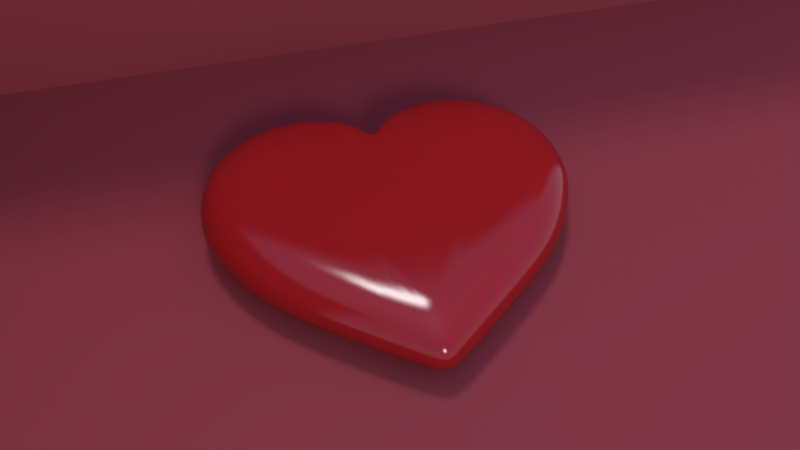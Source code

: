 # Source: hEARTT.blend  (saved by Blender 2.78.0; exported with 4.5.12 LTS)
import bpy
from mathutils import Matrix  # noqa: F401  (used for matrix-valued properties, if any)

bpy.ops.wm.read_factory_settings(use_empty=True)
scene = bpy.context.scene
scene.name = 'Scene'

# ---- collections
col_collection_1 = bpy.data.collections.new('Collection 1'); scene.collection.children.link(col_collection_1)

# ---- materials (node trees are filled in below, after node groups)
mat_material_002 = bpy.data.materials.new('Material.002')
mat_material_002.alpha_threshold = 0.0
mat_material_002.roughness = 0.5
mat_material_001 = bpy.data.materials.new('Material.001')
mat_material_001.alpha_threshold = 0.0
mat_material_001.roughness = 0.5

# ---- material node trees
mat_material_002.use_nodes = True; mat_material_002.node_tree.nodes.clear()
_N = mat_material_002.node_tree.nodes; _L = mat_material_002.node_tree.links
n0 = _N.new('ShaderNodeOutputMaterial'); n0.name = 'Material Output'; n0.location = (300, 300)
n1 = _N.new('ShaderNodeBsdfDiffuse'); n1.name = 'Diffuse BSDF'; n1.location = (10, 300)
n1.inputs[0].default_value = (0.2668, 0.04003, 0.04511, 1.0)
_L.new(n1.outputs[0], n0.inputs[0])
n0.is_active_output = True
mat_material_001.use_nodes = True; mat_material_001.node_tree.nodes.clear()
_N = mat_material_001.node_tree.nodes; _L = mat_material_001.node_tree.links
n0 = _N.new('ShaderNodeOutputMaterial'); n0.name = 'Material Output'; n0.location = (460, 300)
n1 = _N.new('ShaderNodeBsdfDiffuse'); n1.name = 'Diffuse BSDF'; n1.location = (10, 300)
n1.inputs[0].default_value = (0.3119, 0.008499, 0.008499, 1.0)
n1.inputs[1].default_value = 0.025
n2 = _N.new('ShaderNodeFresnel'); n2.name = 'Fresnel'; n2.location = (11, 412)
n2.inputs[0].default_value = 1.45
n3 = _N.new('ShaderNodeMixShader'); n3.name = 'Mix Shader'; n3.location = (268, 292)
n4 = _N.new('ShaderNodeBsdfAnisotropic'); n4.name = 'Glossy BSDF'; n4.location = (11, 151)
n4.distribution = 'BECKMANN'
n4.inputs[1].default_value = 0.1826
_L.new(n1.outputs[0], n3.inputs[1])
_L.new(n3.outputs[0], n0.inputs[0])
_L.new(n4.outputs[0], n3.inputs[2])
_L.new(n2.outputs[0], n3.inputs[0])
n0.is_active_output = True

# ---- world
world_world = bpy.data.worlds.new('World'); scene.world = world_world
world_world.use_nodes = True; world_world.node_tree.nodes.clear()
_N = world_world.node_tree.nodes; _L = world_world.node_tree.links
n0 = _N.new('ShaderNodeOutputWorld'); n0.name = 'World Output'; n0.location = (300, 300)
n1 = _N.new('ShaderNodeBackground'); n1.name = 'Background'; n1.location = (10, 300)
n2 = _N.new('ShaderNodeTexSky'); n2.name = 'Sky Texture'; n2.location = (-190, 300)
n2.sky_type = 'PREETHAM'
n2.sun_elevation = 1.571
_L.new(n1.outputs[0], n0.inputs[0])
_L.new(n2.outputs[0], n1.inputs[0])
n0.is_active_output = True
world_world.color = (0.05088, 0.05088, 0.05088)
world_world.use_sun_shadow = False
world_world.sun_shadow_jitter_overblur = 0.0
world_world.cycles.sampling_method = 'MANUAL'

# ---- cameras
cam_camera = bpy.data.cameras.new('Camera')
cam_camera.clip_end = 100.0
cam_camera.lens = 35.0
cam_camera.sensor_width = 32.0
cam_camera.sensor_height = 18.0
cam_camera.ortho_scale = 7.314
cam_camera.dof.focus_distance = 0.0

# ---- lights
light_sun = bpy.data.lights.new('Sun', 'SUN')
light_sun.transmission_factor = 0.0
light_sun.angle = 0.1993
light_sun.energy = 1.0
light_sun.shadow_buffer_clip_start = 0.5
light_sun.shadow_soft_size = 0.1
light_sun.shadow_cascade_max_distance = 1000.0
light_hemi = bpy.data.lights.new('Hemi', 'SUN')
light_hemi.transmission_factor = 0.0
light_hemi.angle = 0.1993
light_hemi.energy = 1.0
light_hemi.shadow_buffer_clip_start = 0.5
light_hemi.shadow_soft_size = 0.1
light_hemi.shadow_cascade_max_distance = 1000.0

# ---- meshes
me_cube_001 = bpy.data.meshes.new('Cube.001')
me_cube_001.from_pydata([(-1.0, -1.0, -1.0), (-1.0, -1.0, 1.0), (-1.0, 1.0, -1.0), (-1.0, 1.0, 1.0), (1.0, -1.0, -1.0), (1.0, 1.0, -1.0), (1.0, 1.0, 1.0)], [], [(0, 1, 3, 2), (2, 3, 6, 5), (2, 5, 4, 0)])
me_cube_001.materials.append(mat_material_002)
me_cube_001.use_remesh_preserve_volume = False
me_cube_001.use_remesh_preserve_attributes = False
me_cube_001.use_mirror_vertex_groups = False
me_cube_001.update()
me_plane = bpy.data.meshes.new('Plane')
me_plane.from_pydata([(0.4064, 1.903, 0.0), (1.71, -0.1999, 0.0), (1.116, 2.703, 0.0), (2.329, 0.2001, 0.0), (1.736, 3.103, 0.0), (3.22, 0.5614, 0.0), (2.626, 3.465, 0.0), (4.2, 0.7679, 0.0), (3.607, 3.671, 0.0), (4.799, 0.7121, 0.0), (4.789, 3.675, 0.0), (5.586, 0.583, 0.0), (5.576, 3.546, 0.0), (6.412, 0.2862, 0.0), (6.402, 3.25, 0.0), (7.186, -0.1396, 0.0), (7.176, 2.824, 0.0), (7.333, -0.8065, 0.0), (8.139, 2.045, 0.0), (7.588, -1.548, 0.0), (8.787, 1.161, 0.0), (7.336, -2.275, 0.0), (9.375, -0.1247, 0.0), (6.799, -2.918, 0.0), (9.603, -1.96, 0.0), (6.461, -3.25, 0.0), (9.424, -3.254, 0.0), (6.213, -4.055, 0.0), (9.176, -4.059, 0.0), (5.888, -4.845, 0.0), (8.851, -4.849, 0.0), (5.26, -5.658, 0.0), (8.178, -6.173, 0.0), (4.438, -6.624, 0.0), (7.297, -7.406, 0.0), (3.384, -7.523, 0.0), (6.059, -8.798, 0.0), (1.0, -1.0, 0.0), (1.0, -2.425, 0.0), (1.0, -4.035, 0.0), (1.0, -5.63, 0.0), (1.0, -7.256, 0.0), (1.0, -8.82, 0.0), (1.0, -10.45, 0.0), (1.0, -12.04, 0.0), (1.0, -12.82, 0.0), (-0.4064, 1.903, 0.0), (0.0, 1.245, 0.0), (-1.71, -0.1999, 0.0), (-1.116, 2.703, 0.0), (-2.329, 0.2001, 0.0), (-1.736, 3.103, 0.0), (-3.22, 0.5614, 0.0), (-2.626, 3.465, 0.0), (-4.2, 0.7679, 0.0), (-3.607, 3.671, 0.0), (-4.799, 0.7121, 0.0), (-4.789, 3.675, 0.0), (-5.586, 0.583, 0.0), (-5.576, 3.546, 0.0), (-6.412, 0.2862, 0.0), (-6.402, 3.25, 0.0), (-7.186, -0.1396, 0.0), (-7.176, 2.824, 0.0), (-7.333, -0.8065, 0.0), (-8.139, 2.045, 0.0), (-7.588, -1.548, 0.0), (-8.787, 1.161, 0.0), (-7.336, -2.275, 0.0), (-9.375, -0.1247, 0.0), (-6.799, -2.918, 0.0), (-9.603, -1.96, 0.0), (-6.461, -3.25, 0.0), (-9.424, -3.254, 0.0), (-6.213, -4.055, 0.0), (-9.176, -4.059, 0.0), (-5.888, -4.845, 0.0), (-8.851, -4.849, 0.0), (-5.26, -5.658, 0.0), (-8.178, -6.173, 0.0), (-4.438, -6.624, 0.0), (-7.297, -7.406, 0.0), (-3.384, -7.523, 0.0), (-6.059, -8.798, 0.0), (-1.0, -1.0, 0.0), (0.0, -1.0, 0.0), (-1.0, -2.425, 0.0), (0.0, -2.425, 0.0), (-1.0, -4.035, 0.0), (0.0, -4.035, 0.0), (-1.0, -5.63, 0.0), (0.0, -5.63, 0.0), (-1.0, -7.256, 0.0), (0.0, -7.256, 0.0), (-1.0, -8.82, 0.0), (0.0, -8.82, 0.0), (-1.0, -10.45, 0.0), (0.0, -10.45, 0.0), (-1.0, -12.04, 0.0), (0.0, -12.04, 0.0), (-1.0, -12.82, 0.0), (0.0, -13.39, 0.0), (0.4064, 1.903, 4.499), (0.0, 1.245, 4.499), (1.71, -0.1999, 4.444), (1.116, 2.703, 4.499), (2.329, 0.2001, 4.444), (1.736, 3.103, 4.499), (3.22, 0.5614, 4.444), (2.626, 3.465, 4.499), (4.2, 0.7679, 4.444), (3.607, 3.671, 4.499), (4.799, 0.7121, 4.444), (4.789, 3.675, 4.499), (5.586, 0.583, 4.444), (5.576, 3.546, 4.499), (6.412, 0.2862, 4.444), (6.402, 3.25, 4.499), (7.186, -0.1396, 4.444), (7.176, 2.824, 4.499), (7.333, -0.8065, 4.444), (8.139, 2.045, 4.499), (7.588, -1.548, 4.444), (8.787, 1.161, 4.499), (7.336, -2.275, 4.444), (9.375, -0.1247, 4.499), (6.799, -2.918, 4.444), (9.603, -1.96, 4.499), (6.461, -3.25, 4.444), (9.424, -3.254, 4.499), (6.213, -4.055, 4.444), (9.176, -4.059, 4.499), (5.888, -4.845, 4.444), (8.851, -4.849, 4.499), (5.26, -5.658, 4.444), (8.178, -6.173, 4.499), (4.438, -6.624, 4.444), (7.297, -7.406, 4.499), (3.384, -7.523, 4.444), (6.059, -8.798, 4.499), (0.0, -1.0, 4.444), (1.0, -1.0, 4.444), (1.0, -12.82, 4.499), (0.0, -2.425, 4.444), (1.0, -2.425, 4.444), (0.0, -4.035, 4.444), (1.0, -4.035, 4.444), (0.0, -5.63, 4.444), (1.0, -5.63, 4.444), (0.0, -7.256, 4.444), (1.0, -7.256, 4.444), (0.0, -8.82, 4.444), (1.0, -8.82, 4.444), (0.0, -10.45, 4.444), (1.0, -10.45, 4.444), (0.0, -12.04, 4.444), (1.0, -12.04, 4.444), (0.0, -13.39, 4.29), (-0.4064, 1.903, 4.499), (-1.71, -0.1999, 4.444), (-1.116, 2.703, 4.499), (-2.329, 0.2001, 4.444), (-1.736, 3.103, 4.499), (-3.22, 0.5614, 4.444), (-2.626, 3.465, 4.499), (-4.2, 0.7679, 4.444), (-3.607, 3.671, 4.499), (-4.799, 0.7121, 4.444), (-4.789, 3.675, 4.499), (-5.586, 0.583, 4.444), (-5.576, 3.546, 4.499), (-6.412, 0.2862, 4.444), (-6.402, 3.25, 4.499), (-7.186, -0.1396, 4.444), (-7.176, 2.824, 4.499), (-7.333, -0.8065, 4.444), (-8.139, 2.045, 4.499), (-7.588, -1.548, 4.444), (-8.787, 1.161, 4.499), (-7.336, -2.275, 4.444), (-9.375, -0.1247, 4.499), (-6.799, -2.918, 4.444), (-9.603, -1.96, 4.499), (-6.461, -3.25, 4.444), (-9.424, -3.254, 4.499), (-6.213, -4.055, 4.444), (-9.176, -4.059, 4.499), (-5.888, -4.845, 4.444), (-8.851, -4.849, 4.499), (-5.26, -5.658, 4.444), (-8.178, -6.173, 4.499), (-4.438, -6.624, 4.444), (-7.297, -7.406, 4.499), (-3.384, -7.523, 4.444), (-6.059, -8.798, 4.499), (-1.0, -1.0, 4.444), (-1.0, -12.82, 4.499), (-1.0, -2.425, 4.444), (-1.0, -4.035, 4.444), (-1.0, -5.63, 4.444), (-1.0, -7.256, 4.444), (-1.0, -8.82, 4.444), (-1.0, -10.45, 4.444), (-1.0, -12.04, 4.444), (-6.464, 4.294, 1.125), (-6.918, 4.676, 2.273), (-6.633, 4.436, 3.67), (-5.696, 4.59, 3.67), (-5.941, 4.837, 2.273), (-5.551, 4.444, 1.125), (-10.26, -5.438, 1.125), (-10.98, -5.738, 2.273), (-10.53, -5.549, 3.67), (-10.92, -4.61, 3.67), (-11.38, -4.759, 2.273), (-10.64, -4.522, 1.125), (2.012, 3.781, 1.125), (2.153, 4.127, 2.273), (2.064, 3.909, 3.67), (3.124, 4.339, 3.67), (3.258, 4.575, 2.273), (3.044, 4.2, 1.125), (10.87, 0.03866, 1.125), (11.63, 0.1221, 2.273), (11.15, 0.06967, 3.67), (11.42, -2.113, 3.67), (11.91, -2.154, 2.273), (11.13, -2.088, 1.125), (8.024e-10, -15.34, 1.125), (-1.474e-09, -16.33, 2.273), (-2.53e-10, -15.71, 3.67), (-1.189, -15.03, 3.67), (-1.241, -15.62, 2.273), (-1.159, -14.67, 1.125), (-2.012, 3.781, 1.125), (-2.153, 4.127, 2.273), (-2.064, 3.909, 3.67), (-1.328, 3.434, 3.67), (-1.385, 3.631, 2.273), (-1.294, 3.317, 1.125), (-10.87, 0.03866, 1.125), (-11.63, 0.1221, 2.273), (-11.15, 0.06967, 3.67), (-10.45, 1.599, 3.67), (-10.9, 1.718, 2.273), (-10.19, 1.529, 1.125), (7.421, 3.95, 1.125), (7.942, 4.308, 2.273), (7.615, 4.083, 3.67), (8.536, 3.577, 3.67), (8.903, 3.78, 2.273), (8.319, 3.457, 1.125), (9.481, -6.973, 1.125), (10.15, -7.381, 2.273), (9.728, -7.124, 3.67), (8.679, -8.591, 3.67), (9.052, -8.911, 2.273), (8.459, -8.402, 1.125), (-7.421, 3.95, 1.125), (-7.942, 4.308, 2.273), (-7.615, 4.083, 3.67), (-9.481, -6.973, 1.125), (-10.15, -7.381, 2.273), (-9.728, -7.124, 3.67), (4.29, 4.585, 3.67), (4.474, 4.831, 2.273), (4.181, 4.439, 1.125), (11.21, -3.652, 3.67), (11.69, -3.76, 2.273), (10.93, -3.589, 1.125), (-3.044, 4.2, 1.125), (-3.258, 4.575, 2.273), (-3.124, 4.339, 3.67), (-11.13, -2.088, 1.125), (-11.91, -2.154, 2.273), (-11.42, -2.113, 3.67), (1.159, -14.67, 1.125), (1.241, -15.62, 2.273), (1.189, -15.03, 3.67), (9.681, 2.651, 3.67), (10.1, 2.814, 2.273), (9.435, 2.554, 1.125), (7.207, -10.25, 3.67), (7.517, -10.64, 2.273), (7.024, -10.02, 1.125), (-8.319, 3.457, 1.125), (-8.903, 3.78, 2.273), (-8.536, 3.577, 3.67), (-8.459, -8.402, 1.125), (-9.052, -8.911, 2.273), (-8.679, -8.591, 3.67), (5.696, 4.59, 3.67), (5.941, 4.837, 2.273), (5.551, 4.444, 1.125), (10.92, -4.61, 3.67), (11.38, -4.759, 2.273), (10.64, -4.522, 1.125), (8.024e-10, 1.627, 1.125), (-1.474e-09, 1.822, 2.273), (-2.53e-10, 1.699, 3.67), (0.4834, 2.482, 3.67), (0.5042, 2.638, 2.273), (0.4711, 2.39, 1.125), (-4.181, 4.439, 1.125), (-4.474, 4.831, 2.273), (-4.29, 4.585, 3.67), (-10.93, -3.589, 1.125), (-11.69, -3.76, 2.273), (-11.21, -3.652, 3.67), (10.45, 1.599, 3.67), (10.9, 1.718, 2.273), (10.19, 1.529, 1.125), (-9.435, 2.554, 1.125), (-10.1, 2.814, 2.273), (-9.681, 2.651, 3.67), (-7.024, -10.02, 1.125), (-7.517, -10.64, 2.273), (-7.207, -10.25, 3.67), (1.328, 3.434, 3.67), (1.385, 3.631, 2.273), (1.294, 3.317, 1.125), (6.633, 4.436, 3.67), (6.918, 4.676, 2.273), (6.464, 4.294, 1.125), (10.53, -5.549, 3.67), (10.98, -5.738, 2.273), (10.26, -5.438, 1.125), (-0.4711, 2.39, 1.125), (-0.5042, 2.638, 2.273), (-0.4834, 2.482, 3.67)], [], [(85, 47, 0, 37), (0, 2, 1, 37), (2, 4, 3, 1), (4, 6, 5, 3), (6, 8, 7, 5), (8, 10, 9, 7), (10, 12, 11, 9), (12, 14, 13, 11), (14, 16, 15, 13), (16, 18, 17, 15), (18, 20, 19, 17), (20, 22, 21, 19), (22, 24, 23, 21), (24, 26, 25, 23), (26, 28, 27, 25), (28, 30, 29, 27), (30, 32, 31, 29), (32, 34, 33, 31), (34, 36, 35, 33), (1, 3, 5, 7, 9, 11, 13, 15, 17, 19, 21, 23, 25, 27, 29, 31, 33, 35, 45, 44, 43, 42, 41, 40, 39, 38, 37), (37, 38, 87, 85), (38, 39, 89, 87), (39, 40, 91, 89), (40, 41, 93, 91), (41, 42, 95, 93), (42, 43, 97, 95), (43, 44, 99, 97), (44, 45, 101, 99), (36, 45, 35), (85, 84, 46, 47), (46, 84, 48, 49), (49, 48, 50, 51), (51, 50, 52, 53), (53, 52, 54, 55), (55, 54, 56, 57), (57, 56, 58, 59), (59, 58, 60, 61), (61, 60, 62, 63), (63, 62, 64, 65), (65, 64, 66, 67), (67, 66, 68, 69), (69, 68, 70, 71), (71, 70, 72, 73), (73, 72, 74, 75), (75, 74, 76, 77), (77, 76, 78, 79), (79, 78, 80, 81), (81, 80, 82, 83), (48, 84, 86, 88, 90, 92, 94, 96, 98, 100, 82, 80, 78, 76, 74, 72, 70, 68, 66, 64, 62, 60, 58, 56, 54, 52, 50), (84, 85, 87, 86), (86, 87, 89, 88), (88, 89, 91, 90), (90, 91, 93, 92), (92, 93, 95, 94), (94, 95, 97, 96), (96, 97, 99, 98), (98, 99, 101, 100), (83, 82, 100), (140, 141, 102, 103), (102, 141, 104, 105), (105, 104, 106, 107), (107, 106, 108, 109), (109, 108, 110, 111), (111, 110, 112, 113), (113, 112, 114, 115), (115, 114, 116, 117), (117, 116, 118, 119), (119, 118, 120, 121), (121, 120, 122, 123), (123, 122, 124, 125), (125, 124, 126, 127), (127, 126, 128, 129), (129, 128, 130, 131), (131, 130, 132, 133), (133, 132, 134, 135), (135, 134, 136, 137), (137, 136, 138, 139), (104, 141, 144, 146, 148, 150, 152, 154, 156, 142, 138, 136, 134, 132, 130, 128, 126, 124, 122, 120, 118, 116, 114, 112, 110, 108, 106), (141, 140, 143, 144), (144, 143, 145, 146), (146, 145, 147, 148), (148, 147, 149, 150), (150, 149, 151, 152), (152, 151, 153, 154), (154, 153, 155, 156), (156, 155, 157, 142), (139, 138, 142), (140, 103, 158, 195), (158, 160, 159, 195), (160, 162, 161, 159), (162, 164, 163, 161), (164, 166, 165, 163), (166, 168, 167, 165), (168, 170, 169, 167), (170, 172, 171, 169), (172, 174, 173, 171), (174, 176, 175, 173), (176, 178, 177, 175), (178, 180, 179, 177), (180, 182, 181, 179), (182, 184, 183, 181), (184, 186, 185, 183), (186, 188, 187, 185), (188, 190, 189, 187), (190, 192, 191, 189), (192, 194, 193, 191), (159, 161, 163, 165, 167, 169, 171, 173, 175, 177, 179, 181, 183, 185, 187, 189, 191, 193, 196, 203, 202, 201, 200, 199, 198, 197, 195), (195, 197, 143, 140), (197, 198, 145, 143), (198, 199, 147, 145), (199, 200, 149, 147), (200, 201, 151, 149), (201, 202, 153, 151), (202, 203, 155, 153), (203, 196, 157, 155), (194, 196, 193), (207, 206, 170, 168), (213, 212, 188, 186), (219, 218, 107, 109), (225, 224, 125, 127), (231, 230, 157, 196), (237, 236, 162, 160), (243, 242, 180, 178), (249, 248, 117, 119), (255, 254, 135, 137), (206, 260, 172, 170), (212, 263, 190, 188), (264, 219, 109, 111), (267, 225, 127, 129), (236, 272, 164, 162), (242, 275, 182, 180), (230, 278, 142, 157), (279, 249, 119, 121), (282, 255, 137, 139), (260, 287, 174, 172), (263, 290, 192, 190), (291, 264, 111, 113), (294, 267, 129, 131), (300, 299, 103, 102), (272, 305, 166, 164), (275, 308, 184, 182), (309, 279, 121, 123), (278, 282, 139, 142), (287, 314, 176, 174), (290, 317, 194, 192), (318, 300, 102, 105), (321, 291, 113, 115), (324, 294, 131, 133), (305, 207, 168, 166), (308, 213, 186, 184), (299, 329, 158, 103), (218, 318, 105, 107), (224, 309, 123, 125), (314, 243, 178, 176), (317, 231, 196, 194), (329, 237, 160, 158), (248, 321, 115, 117), (254, 324, 133, 135), (32, 30, 326, 252), (252, 326, 325, 253), (253, 325, 324, 254), (14, 12, 323, 246), (246, 323, 322, 247), (247, 322, 321, 248), (46, 49, 239, 327), (327, 239, 238, 328), (328, 238, 237, 329), (83, 100, 233, 315), (315, 233, 232, 316), (316, 232, 231, 317), (65, 67, 245, 312), (312, 245, 244, 313), (313, 244, 243, 314), (22, 20, 311, 222), (222, 311, 310, 223), (223, 310, 309, 224), (4, 2, 320, 216), (216, 320, 319, 217), (217, 319, 318, 218), (47, 46, 327, 297), (297, 327, 328, 298), (298, 328, 329, 299), (73, 75, 215, 306), (306, 215, 214, 307), (307, 214, 213, 308), (55, 57, 209, 303), (303, 209, 208, 304), (304, 208, 207, 305), (30, 28, 296, 326), (326, 296, 295, 325), (325, 295, 294, 324), (12, 10, 293, 323), (323, 293, 292, 322), (322, 292, 291, 321), (2, 0, 302, 320), (320, 302, 301, 319), (319, 301, 300, 318), (81, 83, 315, 288), (288, 315, 316, 289), (289, 316, 317, 290), (63, 65, 312, 285), (285, 312, 313, 286), (286, 313, 314, 287), (45, 36, 284, 276), (276, 284, 283, 277), (277, 283, 282, 278), (20, 18, 281, 311), (311, 281, 280, 310), (310, 280, 279, 309), (71, 73, 306, 273), (273, 306, 307, 274), (274, 307, 308, 275), (53, 55, 303, 270), (270, 303, 304, 271), (271, 304, 305, 272), (0, 47, 297, 302), (302, 297, 298, 301), (301, 298, 299, 300), (28, 26, 269, 296), (296, 269, 268, 295), (295, 268, 267, 294), (10, 8, 266, 293), (293, 266, 265, 292), (292, 265, 264, 291), (79, 81, 288, 261), (261, 288, 289, 262), (262, 289, 290, 263), (61, 63, 285, 258), (258, 285, 286, 259), (259, 286, 287, 260), (36, 34, 257, 284), (284, 257, 256, 283), (283, 256, 255, 282), (18, 16, 251, 281), (281, 251, 250, 280), (280, 250, 249, 279), (101, 45, 276, 228), (228, 276, 277, 229), (229, 277, 278, 230), (69, 71, 273, 240), (240, 273, 274, 241), (241, 274, 275, 242), (51, 53, 270, 234), (234, 270, 271, 235), (235, 271, 272, 236), (26, 24, 227, 269), (269, 227, 226, 268), (268, 226, 225, 267), (8, 6, 221, 266), (266, 221, 220, 265), (265, 220, 219, 264), (77, 79, 261, 210), (210, 261, 262, 211), (211, 262, 263, 212), (59, 61, 258, 204), (204, 258, 259, 205), (205, 259, 260, 206), (34, 32, 252, 257), (257, 252, 253, 256), (256, 253, 254, 255), (16, 14, 246, 251), (251, 246, 247, 250), (250, 247, 248, 249), (67, 69, 240, 245), (245, 240, 241, 244), (244, 241, 242, 243), (49, 51, 234, 239), (239, 234, 235, 238), (238, 235, 236, 237), (100, 101, 228, 233), (233, 228, 229, 232), (232, 229, 230, 231), (24, 22, 222, 227), (227, 222, 223, 226), (226, 223, 224, 225), (6, 4, 216, 221), (221, 216, 217, 220), (220, 217, 218, 219), (75, 77, 210, 215), (215, 210, 211, 214), (214, 211, 212, 213), (57, 59, 204, 209), (209, 204, 205, 208), (208, 205, 206, 207)])
me_plane.polygons.foreach_set('use_smooth', [True] * 284)
_ca = me_plane.color_attributes.new('Col', 'BYTE_COLOR', 'CORNER')
_ca.data.foreach_set('color', [1.0, 1.0, 1.0, 1.0, 1.0, 1.0, 1.0, 1.0, 1.0, 1.0, 1.0, 1.0, 1.0, 1.0, 1.0, 1.0, 1.0, 1.0, 1.0, 1.0, 1.0, 1.0, 1.0, 1.0, 1.0, 1.0, 1.0, 1.0, 1.0, 1.0, 1.0, 1.0, 1.0, 1.0, 1.0, 1.0, 1.0, 1.0, 1.0, 1.0, 1.0, 1.0, 1.0, 1.0, 1.0, 1.0, 1.0, 1.0, 1.0, 1.0, 1.0, 1.0, 1.0, 1.0, 1.0, 1.0, 1.0, 1.0, 1.0, 1.0, 1.0, 1.0, 1.0, 1.0, 1.0, 1.0, 1.0, 1.0, 1.0, 1.0, 1.0, 1.0, 1.0, 1.0, 1.0, 1.0, 1.0, 1.0, 1.0, 1.0, 1.0, 1.0, 1.0, 1.0, 1.0, 1.0, 1.0, 1.0, 1.0, 1.0, 1.0, 1.0, 1.0, 1.0, 1.0, 1.0, 1.0, 1.0, 1.0, 1.0, 1.0, 1.0, 1.0, 1.0, 1.0, 1.0, 1.0, 1.0, 1.0, 1.0, 1.0, 1.0, 1.0, 1.0, 1.0, 1.0, 1.0, 1.0, 1.0, 1.0, 1.0, 1.0, 1.0, 1.0, 1.0, 1.0, 1.0, 1.0, 1.0, 1.0, 1.0, 1.0, 1.0, 1.0, 1.0, 1.0, 1.0, 1.0, 1.0, 1.0, 1.0, 1.0, 1.0, 1.0, 1.0, 1.0, 1.0, 1.0, 1.0, 1.0, 1.0, 1.0, 1.0, 1.0, 1.0, 1.0, 1.0, 1.0, 1.0, 1.0, 1.0, 1.0, 1.0, 1.0, 1.0, 1.0, 1.0, 1.0, 1.0, 1.0, 1.0, 1.0, 1.0, 1.0, 1.0, 1.0, 1.0, 1.0, 1.0, 1.0, 1.0, 1.0, 1.0, 1.0, 1.0, 1.0, 1.0, 1.0, 1.0, 1.0, 1.0, 1.0, 1.0, 1.0, 1.0, 1.0, 1.0, 1.0, 1.0, 1.0, 1.0, 1.0, 1.0, 1.0, 1.0, 1.0, 1.0, 1.0, 1.0, 1.0, 1.0, 1.0, 1.0, 1.0, 1.0, 1.0, 1.0, 1.0, 1.0, 1.0, 1.0, 1.0, 1.0, 1.0, 1.0, 1.0, 1.0, 1.0, 1.0, 1.0, 1.0, 1.0, 1.0, 1.0, 1.0, 1.0, 1.0, 1.0, 1.0, 1.0, 1.0, 1.0, 1.0, 1.0, 1.0, 1.0, 1.0, 1.0, 1.0, 1.0, 1.0, 1.0, 1.0, 1.0, 1.0, 1.0, 1.0, 1.0, 1.0, 1.0, 1.0, 1.0, 1.0, 1.0, 1.0, 1.0, 1.0, 1.0, 1.0, 1.0, 1.0, 1.0, 1.0, 1.0, 1.0, 1.0, 1.0, 1.0, 1.0, 1.0, 1.0, 1.0, 1.0, 1.0, 1.0, 1.0, 1.0, 1.0, 1.0, 1.0, 1.0, 1.0, 1.0, 1.0, 1.0, 1.0, 1.0, 1.0, 1.0, 1.0, 1.0, 1.0, 1.0, 1.0, 1.0, 1.0, 1.0, 1.0, 1.0, 1.0, 1.0, 1.0, 1.0, 1.0, 1.0, 1.0, 1.0, 1.0, 1.0, 1.0, 1.0, 1.0, 1.0, 1.0, 1.0, 1.0, 1.0, 1.0, 1.0, 1.0, 1.0, 1.0, 1.0, 1.0, 1.0, 1.0, 1.0, 1.0, 1.0, 1.0, 1.0, 1.0, 1.0, 1.0, 1.0, 1.0, 1.0, 1.0, 1.0, 1.0, 1.0, 1.0, 1.0, 1.0, 1.0, 1.0, 1.0, 1.0, 1.0, 1.0, 1.0, 1.0, 1.0, 1.0, 1.0, 1.0, 1.0, 1.0, 1.0, 1.0, 1.0, 1.0, 1.0, 1.0, 1.0, 1.0, 1.0, 1.0, 1.0, 1.0, 1.0, 1.0, 1.0, 1.0, 1.0, 1.0, 1.0, 1.0, 1.0, 1.0, 1.0, 1.0, 1.0, 1.0, 1.0, 1.0, 1.0, 1.0, 1.0, 1.0, 1.0, 1.0, 1.0, 1.0, 1.0, 1.0, 1.0, 1.0, 1.0, 1.0, 1.0, 1.0, 1.0, 1.0, 1.0, 1.0, 1.0, 1.0, 1.0, 1.0, 1.0, 1.0, 1.0, 1.0, 1.0, 1.0, 1.0, 1.0, 1.0, 1.0, 1.0, 1.0, 1.0, 1.0, 1.0, 1.0, 1.0, 1.0, 1.0, 1.0, 1.0, 1.0, 1.0, 1.0, 1.0, 1.0, 1.0, 1.0, 1.0, 1.0, 1.0, 1.0, 1.0, 1.0, 1.0, 1.0, 1.0, 1.0, 1.0, 1.0, 1.0, 1.0, 1.0, 1.0, 1.0, 1.0, 1.0, 1.0, 1.0, 1.0, 1.0, 1.0, 1.0, 1.0, 1.0, 1.0, 1.0, 1.0, 1.0, 1.0, 1.0, 1.0, 1.0, 1.0, 1.0, 1.0, 1.0, 1.0, 1.0, 1.0, 1.0, 1.0, 1.0, 1.0, 1.0, 1.0, 1.0, 1.0, 1.0, 1.0, 1.0, 1.0, 1.0, 1.0, 1.0, 1.0, 1.0, 1.0, 1.0, 1.0, 1.0, 1.0, 1.0, 1.0, 1.0, 1.0, 1.0, 1.0, 1.0, 1.0, 1.0, 1.0, 1.0, 1.0, 1.0, 1.0, 1.0, 1.0, 1.0, 1.0, 1.0, 1.0, 1.0, 1.0, 1.0, 1.0, 1.0, 1.0, 1.0, 1.0, 1.0, 1.0, 1.0, 1.0, 1.0, 1.0, 1.0, 1.0, 1.0, 1.0, 1.0, 1.0, 1.0, 1.0, 1.0, 1.0, 1.0, 1.0, 1.0, 1.0, 1.0, 1.0, 1.0, 1.0, 1.0, 1.0, 1.0, 1.0, 1.0, 1.0, 1.0, 1.0, 1.0, 1.0, 1.0, 1.0, 1.0, 1.0, 1.0, 1.0, 1.0, 1.0, 1.0, 1.0, 1.0, 1.0, 1.0, 1.0, 1.0, 1.0, 1.0, 1.0, 1.0, 1.0, 1.0, 1.0, 1.0, 1.0, 1.0, 1.0, 1.0, 1.0, 1.0, 1.0, 1.0, 1.0, 1.0, 1.0, 1.0, 1.0, 1.0, 1.0, 1.0, 1.0, 1.0, 1.0, 1.0, 1.0, 1.0, 1.0, 1.0, 1.0, 1.0, 1.0, 1.0, 1.0, 1.0, 1.0, 1.0, 1.0, 1.0, 1.0, 1.0, 1.0, 1.0, 1.0, 1.0, 1.0, 1.0, 1.0, 1.0, 1.0, 1.0, 1.0, 1.0, 1.0, 1.0, 1.0, 1.0, 1.0, 1.0, 1.0, 1.0, 1.0, 1.0, 1.0, 1.0, 1.0, 1.0, 1.0, 1.0, 1.0, 1.0, 1.0, 1.0, 1.0, 1.0, 1.0, 1.0, 1.0, 1.0, 1.0, 1.0, 1.0, 1.0, 1.0, 1.0, 1.0, 1.0, 1.0, 1.0, 1.0, 1.0, 1.0, 1.0, 1.0, 1.0, 1.0, 1.0, 1.0, 1.0, 1.0, 1.0, 1.0, 1.0, 1.0, 1.0, 1.0, 1.0, 1.0, 1.0, 1.0, 1.0, 1.0, 1.0, 1.0, 1.0, 1.0, 1.0, 1.0, 1.0, 1.0, 1.0, 1.0, 1.0, 1.0, 1.0, 1.0, 1.0, 1.0, 1.0, 1.0, 1.0, 1.0, 1.0, 1.0, 1.0, 1.0, 1.0, 1.0, 1.0, 1.0, 1.0, 1.0, 1.0, 1.0, 1.0, 1.0, 1.0, 1.0, 1.0, 1.0, 1.0, 1.0, 1.0, 1.0, 1.0, 1.0, 1.0, 1.0, 1.0, 1.0, 1.0, 1.0, 1.0, 1.0, 1.0, 1.0, 1.0, 1.0, 1.0, 1.0, 1.0, 1.0, 1.0, 1.0, 1.0, 1.0, 1.0, 1.0, 1.0, 1.0, 1.0, 1.0, 1.0, 1.0, 1.0, 1.0, 1.0, 1.0, 1.0, 1.0, 1.0, 1.0, 1.0, 1.0, 1.0, 1.0, 1.0, 1.0, 1.0, 1.0, 1.0, 1.0, 1.0, 1.0, 1.0, 1.0, 1.0, 1.0, 1.0, 1.0, 1.0, 1.0, 1.0, 1.0, 1.0, 1.0, 1.0, 1.0, 1.0, 1.0, 1.0, 1.0, 1.0, 1.0, 1.0, 1.0, 1.0, 1.0, 1.0, 1.0, 1.0, 1.0, 1.0, 1.0, 1.0, 1.0, 1.0, 1.0, 1.0, 1.0, 1.0, 1.0, 1.0, 1.0, 1.0, 1.0, 1.0, 1.0, 1.0, 1.0, 1.0, 1.0, 1.0, 1.0, 1.0, 1.0, 1.0, 1.0, 1.0, 1.0, 1.0, 1.0, 1.0, 1.0, 1.0, 1.0, 1.0, 1.0, 1.0, 1.0, 1.0, 1.0, 1.0, 1.0, 1.0, 1.0, 1.0, 1.0, 1.0, 1.0, 1.0, 1.0, 1.0, 1.0, 1.0, 1.0, 1.0, 1.0, 1.0, 1.0, 1.0, 1.0, 1.0, 1.0, 1.0, 1.0, 1.0, 1.0, 1.0, 1.0, 1.0, 1.0, 1.0, 1.0, 1.0, 1.0, 1.0, 1.0, 1.0, 1.0, 1.0, 1.0, 1.0, 1.0, 1.0, 1.0, 1.0, 1.0, 1.0, 1.0, 1.0, 1.0, 1.0, 1.0, 1.0, 1.0, 1.0, 1.0, 1.0, 1.0, 1.0, 1.0, 1.0, 1.0, 1.0, 1.0, 1.0, 1.0, 1.0, 1.0, 1.0, 1.0, 1.0, 1.0, 1.0, 1.0, 1.0, 1.0, 1.0, 1.0, 1.0, 1.0, 1.0, 1.0, 1.0, 1.0, 1.0, 1.0, 1.0, 1.0, 1.0, 1.0, 1.0, 1.0, 1.0, 1.0, 1.0, 1.0, 1.0, 1.0, 1.0, 1.0, 1.0, 1.0, 1.0, 1.0, 1.0, 1.0, 1.0, 1.0, 1.0, 1.0, 1.0, 1.0, 1.0, 1.0, 1.0, 1.0, 1.0, 1.0, 1.0, 1.0, 1.0, 1.0, 1.0, 1.0, 1.0, 1.0, 1.0, 1.0, 1.0, 1.0, 1.0, 1.0, 1.0, 1.0, 1.0, 1.0, 1.0, 1.0, 1.0, 1.0, 1.0, 1.0, 1.0, 1.0, 1.0, 1.0, 1.0, 1.0, 1.0, 1.0, 1.0, 1.0, 1.0, 1.0, 1.0, 1.0, 1.0, 1.0, 1.0, 1.0, 1.0, 1.0, 1.0, 1.0, 1.0, 1.0, 1.0, 1.0, 1.0, 1.0, 1.0, 1.0, 1.0, 1.0, 1.0, 1.0, 1.0, 1.0, 1.0, 1.0, 1.0, 1.0, 1.0, 1.0, 1.0, 1.0, 1.0, 1.0, 1.0, 1.0, 1.0, 1.0, 1.0, 1.0, 1.0, 1.0, 1.0, 1.0, 1.0, 1.0, 1.0, 1.0, 1.0, 1.0, 1.0, 1.0, 1.0, 1.0, 1.0, 1.0, 1.0, 1.0, 1.0, 1.0, 1.0, 1.0, 1.0, 1.0, 1.0, 1.0, 1.0, 1.0, 1.0, 1.0, 1.0, 1.0, 1.0, 1.0, 1.0, 1.0, 1.0, 1.0, 1.0, 1.0, 1.0, 1.0, 1.0, 1.0, 1.0, 1.0, 1.0, 0.0, 0.0009106, 1.0, 1.0, 0.0, 0.0009106, 1.0, 1.0, 0.0, 0.0009106, 1.0, 1.0, 0.0, 0.0009106, 1.0, 1.0, 0.0, 0.0009106, 1.0, 1.0, 0.0, 0.0009106, 1.0, 1.0, 0.0, 0.0009106, 1.0, 1.0, 0.0, 0.0009106, 1.0, 1.0, 0.0, 0.0009106, 1.0, 1.0, 0.0, 0.0009106, 1.0, 1.0, 0.0, 0.0009106, 1.0, 1.0, 0.0, 0.0009106, 1.0, 1.0, 0.0, 0.0009106, 1.0, 1.0, 0.0, 0.0009106, 1.0, 1.0, 0.0, 0.0009106, 1.0, 1.0, 0.0, 0.0009106, 1.0, 1.0, 0.0, 0.0009106, 1.0, 1.0, 0.0, 0.0009106, 1.0, 1.0, 0.0, 0.0009106, 1.0, 1.0, 0.0003035, 0.001214, 1.0, 1.0, 0.0003035, 0.001214, 1.0, 1.0, 0.0, 0.0009106, 1.0, 1.0, 0.0, 0.0009106, 1.0, 1.0, 0.0003035, 0.001214, 1.0, 1.0, 0.0003035, 0.001214, 1.0, 1.0, 0.0, 0.0009106, 1.0, 1.0, 0.0, 0.0009106, 1.0, 1.0, 0.0009106, 0.001821, 1.0, 1.0, 0.0009106, 0.001821, 1.0, 1.0, 0.0, 0.0009106, 1.0, 1.0, 0.0, 0.0009106, 1.0, 1.0, 0.0, 0.0009106, 1.0, 1.0, 0.0, 0.0009106, 1.0, 1.0, 0.0, 0.0009106, 1.0, 1.0, 0.0, 0.0009106, 1.0, 1.0, 0.0, 0.0009106, 1.0, 1.0, 0.0, 0.0009106, 1.0, 1.0, 0.0, 0.0009106, 1.0, 1.0, 0.0, 0.0009106, 1.0, 1.0, 0.0, 0.0009106, 1.0, 1.0, 0.0, 0.0009106, 1.0, 1.0, 0.0, 0.0009106, 1.0, 1.0, 0.0, 0.0009106, 1.0, 1.0, 0.0, 0.0009106, 1.0, 1.0, 0.0, 0.0009106, 1.0, 1.0, 0.0, 0.0009106, 1.0, 1.0, 0.0, 0.0009106, 1.0, 1.0, 0.0, 0.0009106, 1.0, 1.0, 0.0, 0.0009106, 1.0, 1.0, 0.0, 0.0009106, 1.0, 1.0, 0.0, 0.0009106, 1.0, 1.0, 0.0, 0.0009106, 1.0, 1.0, 0.0, 0.0009106, 1.0, 1.0, 0.0, 0.0009106, 1.0, 1.0, 0.0, 0.0009106, 1.0, 1.0, 0.0, 0.0009106, 1.0, 1.0, 0.0, 0.0009106, 1.0, 1.0, 0.0, 0.0009106, 1.0, 1.0, 0.0, 0.0009106, 1.0, 1.0, 0.0, 0.0009106, 1.0, 1.0, 0.0, 0.0009106, 1.0, 1.0, 0.0, 0.0009106, 1.0, 1.0, 0.0, 0.0009106, 1.0, 1.0, 0.0, 0.0009106, 1.0, 1.0, 0.0, 0.0009106, 1.0, 1.0, 0.0, 0.0009106, 1.0, 1.0, 0.0, 0.0009106, 1.0, 1.0, 0.0, 0.0009106, 1.0, 1.0, 0.0, 0.0009106, 1.0, 1.0, 0.0, 0.0009106, 1.0, 1.0, 0.0, 0.0009106, 1.0, 1.0, 0.0, 0.0009106, 1.0, 1.0, 0.0, 0.0009106, 1.0, 1.0, 0.0, 0.0009106, 1.0, 1.0, 0.0, 0.0009106, 1.0, 1.0, 0.0, 0.0009106, 1.0, 1.0, 0.0, 0.0009106, 1.0, 1.0, 0.0, 0.0009106, 1.0, 1.0, 0.0, 0.0009106, 1.0, 1.0, 0.0, 0.0009106, 1.0, 1.0, 0.0, 0.0009106, 1.0, 1.0, 0.0, 0.0009106, 1.0, 1.0, 0.0, 0.0009106, 1.0, 1.0, 0.0, 0.0009106, 1.0, 1.0, 0.0, 0.0009106, 1.0, 1.0, 0.0, 0.0009106, 1.0, 1.0, 0.0, 0.0009106, 1.0, 1.0, 0.0, 0.0009106, 1.0, 1.0, 0.0, 0.0009106, 1.0, 1.0, 0.0, 0.0009106, 1.0, 1.0, 0.0, 0.0009106, 1.0, 1.0, 0.0, 0.0009106, 1.0, 1.0, 0.0, 0.0009106, 1.0, 1.0, 0.0, 0.0009106, 1.0, 1.0, 0.0, 0.0009106, 1.0, 1.0, 0.0, 0.0009106, 1.0, 1.0, 0.0, 0.0009106, 1.0, 1.0, 0.0, 0.0009106, 1.0, 1.0, 0.0, 0.0009106, 1.0, 1.0, 0.0, 0.0009106, 1.0, 1.0, 0.0, 0.0009106, 1.0, 1.0, 0.0, 0.0009106, 1.0, 1.0, 0.0, 0.0009106, 1.0, 1.0, 0.0, 0.0009106, 1.0, 1.0, 0.0, 0.0009106, 1.0, 1.0, 0.0, 0.0009106, 1.0, 1.0, 0.0, 0.0009106, 1.0, 1.0, 0.0, 0.0009106, 1.0, 1.0, 0.0, 0.0009106, 1.0, 1.0, 0.0, 0.0009106, 1.0, 1.0, 0.0, 0.0009106, 1.0, 1.0, 0.0, 0.0009106, 1.0, 1.0, 0.0, 0.0009106, 1.0, 1.0, 0.0, 0.0009106, 1.0, 1.0, 0.0, 0.0009106, 1.0, 1.0, 0.0, 0.0009106, 1.0, 1.0, 0.0, 0.0009106, 1.0, 1.0, 0.0, 0.0009106, 1.0, 1.0, 0.0, 0.0009106, 1.0, 1.0, 0.0, 0.0009106, 1.0, 1.0, 0.0, 0.0009106, 1.0, 1.0, 0.0, 0.0009106, 1.0, 1.0, 0.0, 0.0009106, 1.0, 1.0, 0.0, 0.0009106, 1.0, 1.0, 0.0, 0.0009106, 1.0, 1.0, 0.0, 0.0009106, 1.0, 1.0, 0.0, 0.0009106, 1.0, 1.0, 0.0, 0.0009106, 1.0, 1.0, 0.0, 0.0009106, 1.0, 1.0, 0.0, 0.0009106, 1.0, 1.0, 0.0, 0.0009106, 1.0, 1.0, 0.0, 0.0009106, 1.0, 1.0, 0.0, 0.0009106, 1.0, 1.0, 0.0, 0.0009106, 1.0, 1.0, 0.0, 0.0009106, 1.0, 1.0, 0.0, 0.0009106, 1.0, 1.0, 0.0, 0.0009106, 1.0, 1.0, 0.0, 0.0009106, 1.0, 1.0, 0.0, 0.0009106, 1.0, 1.0, 0.0, 0.0009106, 1.0, 1.0, 0.0, 0.0009106, 1.0, 1.0, 0.0, 0.0009106, 1.0, 1.0, 0.0, 0.0009106, 1.0, 1.0, 0.0, 0.0009106, 1.0, 1.0, 0.0, 0.0009106, 1.0, 1.0, 0.0, 0.0009106, 1.0, 1.0, 0.0, 0.0009106, 1.0, 1.0, 0.0, 0.0009106, 1.0, 1.0, 0.0, 0.0009106, 1.0, 1.0, 0.0, 0.0009106, 1.0, 1.0, 0.0, 0.0009106, 1.0, 1.0, 0.0, 0.0009106, 1.0, 1.0, 0.0, 0.0009106, 1.0, 1.0, 0.0, 0.0009106, 1.0, 1.0, 0.0, 0.0009106, 1.0, 1.0, 0.0, 0.0009106, 1.0, 1.0, 0.0, 0.0009106, 1.0, 1.0, 0.0, 0.0009106, 1.0, 1.0, 0.0, 0.0009106, 1.0, 1.0, 0.0, 0.0009106, 1.0, 1.0, 0.0, 0.0009106, 1.0, 1.0, 0.0, 0.0009106, 1.0, 1.0, 0.0, 0.0009106, 1.0, 1.0, 0.0, 0.0009106, 1.0, 1.0, 0.0, 0.0009106, 1.0, 1.0, 0.0, 0.0009106, 1.0, 1.0, 0.0, 0.0009106, 1.0, 1.0, 0.0, 0.0009106, 1.0, 1.0, 0.0, 0.0009106, 1.0, 1.0, 0.0, 0.0009106, 1.0, 1.0, 0.0, 0.0009106, 1.0, 1.0, 0.0, 0.0009106, 1.0, 1.0, 0.0, 0.0009106, 1.0, 1.0, 0.0, 0.0009106, 1.0, 1.0, 0.0, 0.0009106, 1.0, 1.0, 0.0, 0.0009106, 1.0, 1.0, 0.0, 0.0009106, 1.0, 1.0, 0.0, 0.0009106, 1.0, 1.0, 0.0, 0.0009106, 1.0, 1.0, 0.0, 0.0009106, 1.0, 1.0, 0.0, 0.0009106, 1.0, 1.0, 0.0, 0.0009106, 1.0, 1.0, 0.0, 0.0009106, 1.0, 1.0, 0.0, 0.0009106, 1.0, 1.0, 0.0, 0.0009106, 1.0, 1.0, 0.0, 0.0009106, 1.0, 1.0, 0.0, 0.0009106, 1.0, 1.0, 0.0, 0.0009106, 1.0, 1.0, 0.0, 0.0009106, 1.0, 1.0, 0.0, 0.0009106, 1.0, 1.0, 0.0, 0.0009106, 1.0, 1.0, 0.0, 0.0009106, 1.0, 1.0, 0.0, 0.0009106, 1.0, 1.0, 0.0, 0.0009106, 1.0, 1.0, 0.0, 0.0009106, 1.0, 1.0, 0.0, 0.0009106, 1.0, 1.0, 0.0, 0.0009106, 1.0, 1.0, 0.0, 0.0009106, 1.0, 1.0, 0.0, 0.0009106, 1.0, 1.0, 0.0, 0.0009106, 1.0, 1.0, 0.0, 0.0009106, 1.0, 1.0, 0.0, 0.0009106, 1.0, 1.0, 0.0, 0.0009106, 1.0, 1.0, 0.0, 0.0009106, 1.0, 1.0, 0.0, 0.0009106, 1.0, 1.0, 0.0, 0.0009106, 1.0, 1.0, 0.0, 0.0009106, 1.0, 1.0, 0.0, 0.0009106, 1.0, 1.0, 0.0, 0.0009106, 1.0, 1.0, 0.0, 0.0009106, 1.0, 1.0, 0.0, 0.0009106, 1.0, 1.0, 0.0, 0.0009106, 1.0, 1.0, 0.0, 0.0009106, 1.0, 1.0, 0.0, 0.0009106, 1.0, 1.0, 0.0, 0.0009106, 1.0, 1.0, 0.0, 0.0009106, 1.0, 1.0, 0.0, 0.0009106, 1.0, 1.0, 0.0, 0.0009106, 1.0, 1.0, 0.0, 0.0009106, 1.0, 1.0, 0.0, 0.0009106, 1.0, 1.0, 0.0, 0.0009106, 1.0, 1.0, 0.0, 0.0009106, 1.0, 1.0, 0.0, 0.0009106, 1.0, 1.0, 0.0, 0.0009106, 1.0, 1.0, 0.0, 0.0009106, 1.0, 1.0, 0.0, 0.0009106, 1.0, 1.0, 0.0, 0.0009106, 1.0, 1.0, 0.0, 0.0009106, 1.0, 1.0, 0.0, 0.0009106, 1.0, 1.0, 0.0, 0.0009106, 1.0, 1.0, 0.0, 0.0009106, 1.0, 1.0, 0.0, 0.0009106, 1.0, 1.0, 0.0, 0.0009106, 1.0, 1.0, 0.0, 0.0009106, 1.0, 1.0, 0.0, 0.0009106, 1.0, 1.0, 0.0, 0.0009106, 1.0, 1.0, 0.0, 0.0009106, 1.0, 1.0, 0.0, 0.0009106, 1.0, 1.0, 0.0, 0.0009106, 1.0, 1.0, 0.0, 0.0009106, 1.0, 1.0, 0.0, 0.0009106, 1.0, 1.0, 0.0, 0.0009106, 1.0, 1.0, 0.0, 0.0009106, 1.0, 1.0, 0.0, 0.0009106, 1.0, 1.0, 0.0, 0.0009106, 1.0, 1.0, 0.0, 0.0009106, 1.0, 1.0, 0.0, 0.0009106, 1.0, 1.0, 0.0, 0.0009106, 1.0, 1.0, 0.0, 0.0009106, 1.0, 1.0, 0.0, 0.0009106, 1.0, 1.0, 0.0, 0.0009106, 1.0, 1.0, 0.0, 0.0009106, 1.0, 1.0, 0.0, 0.0009106, 1.0, 1.0, 0.0, 0.0009106, 1.0, 1.0, 0.0, 0.0009106, 1.0, 1.0, 0.0, 0.0009106, 1.0, 1.0, 0.0, 0.0009106, 1.0, 1.0, 0.0, 0.0009106, 1.0, 1.0, 0.0, 0.0009106, 1.0, 1.0, 0.0, 0.0009106, 1.0, 1.0, 0.0, 0.0009106, 1.0, 1.0, 0.0, 0.0009106, 1.0, 1.0, 0.0, 0.0009106, 1.0, 1.0, 0.0, 0.0009106, 1.0, 1.0, 0.0, 0.0009106, 1.0, 1.0, 0.0, 0.0009106, 1.0, 1.0, 0.0, 0.0009106, 1.0, 1.0, 0.0, 0.0009106, 1.0, 1.0, 0.0, 0.0009106, 1.0, 1.0, 0.0, 0.0009106, 1.0, 1.0, 0.0, 0.0009106, 1.0, 1.0, 0.0, 0.0009106, 1.0, 1.0, 0.0, 0.0009106, 1.0, 1.0, 0.0, 0.0009106, 1.0, 1.0, 0.0, 0.0009106, 1.0, 1.0, 0.0, 0.0009106, 1.0, 1.0, 0.0, 0.0009106, 1.0, 1.0, 0.0, 0.0009106, 1.0, 1.0, 0.0, 0.0009106, 1.0, 1.0, 0.0, 0.0009106, 1.0, 1.0, 0.0, 0.0009106, 1.0, 1.0, 0.0, 0.0009106, 1.0, 1.0, 0.0, 0.0009106, 1.0, 1.0, 0.0, 0.0009106, 1.0, 1.0, 0.0, 0.0009106, 1.0, 1.0, 0.0, 0.0009106, 1.0, 1.0, 0.0, 0.0009106, 1.0, 1.0, 0.0, 0.0009106, 1.0, 1.0, 0.0, 0.0009106, 1.0, 1.0, 0.0, 0.0009106, 1.0, 1.0, 0.0, 0.0009106, 1.0, 1.0, 0.0, 0.0009106, 1.0, 1.0, 0.0, 0.0009106, 1.0, 1.0, 0.0, 0.0009106, 1.0, 1.0, 0.0, 0.0009106, 1.0, 1.0, 0.0, 0.0009106, 1.0, 1.0, 0.0, 0.0009106, 1.0, 1.0, 0.0, 0.0009106, 1.0, 1.0, 0.0, 0.0009106, 1.0, 1.0, 0.0, 0.0009106, 1.0, 1.0, 0.0003035, 0.001214, 1.0, 1.0, 0.002732, 0.003677, 1.0, 1.0, 0.0, 0.0009106, 1.0, 1.0, 0.0, 0.0009106, 1.0, 1.0, 0.0, 0.0009106, 1.0, 1.0, 0.0, 0.0009106, 1.0, 1.0, 0.0, 0.0009106, 1.0, 1.0, 0.0, 0.0009106, 1.0, 1.0, 0.0, 0.0009106, 1.0, 1.0, 0.0, 0.0009106, 1.0, 1.0, 0.0, 0.0009106, 1.0, 1.0, 0.0, 0.0009106, 1.0, 1.0, 0.0, 0.0009106, 1.0, 1.0, 0.0, 0.0009106, 1.0, 1.0, 0.0, 0.0009106, 1.0, 1.0, 0.0, 0.0009106, 1.0, 1.0, 0.0, 0.0009106, 1.0, 1.0, 0.0, 0.0009106, 1.0, 1.0, 0.0, 0.0009106, 1.0, 1.0, 0.0, 0.0009106, 1.0, 1.0, 0.0003035, 0.001214, 1.0, 1.0, 0.0, 0.0009106, 1.0, 1.0, 0.0, 0.0009106, 1.0, 1.0, 0.0003035, 0.001214, 1.0, 1.0, 0.0, 0.0009106, 1.0, 1.0, 0.0, 0.0009106, 1.0, 1.0, 0.0, 0.0009106, 1.0, 1.0, 0.0, 0.0009106, 1.0, 1.0, 0.0, 0.0009106, 1.0, 1.0, 0.0, 0.0009106, 1.0, 1.0, 0.0, 0.0009106, 1.0, 1.0, 0.0, 0.0009106, 1.0, 1.0, 0.002732, 0.003677, 1.0, 1.0, 0.0, 0.0009106, 1.0, 1.0, 0.0, 0.0009106, 1.0, 1.0, 0.0, 0.0009106, 1.0, 1.0, 0.0, 0.0009106, 1.0, 1.0, 0.0003035, 0.001214, 1.0, 1.0, 0.0, 0.0009106, 1.0, 1.0, 0.0, 0.0009106, 1.0, 1.0, 0.0, 0.0009106, 1.0, 1.0, 0.0, 0.0009106, 1.0, 1.0, 0.0, 0.0009106, 1.0, 1.0, 0.0, 0.0009106, 1.0, 1.0, 0.0, 0.0009106, 1.0, 1.0, 0.0, 0.0009106, 1.0, 1.0, 0.0, 0.0009106, 1.0, 1.0, 0.0, 0.0009106, 1.0, 1.0, 0.0, 0.0009106, 1.0, 1.0, 0.0, 0.0009106, 1.0, 1.0, 0.0, 0.0009106, 1.0, 1.0, 0.0, 0.0009106, 1.0, 1.0, 0.0, 0.0009106, 1.0, 1.0, 0.0, 0.0009106, 1.0, 1.0, 0.0, 0.0009106, 1.0, 1.0, 0.0, 0.0009106, 1.0, 1.0, 0.0006071, 0.001518, 1.0, 1.0, 0.0003035, 0.001214, 1.0, 1.0, 0.0003035, 0.001214, 1.0, 1.0, 0.0003035, 0.001214, 1.0, 1.0, 0.0, 0.0009106, 1.0, 1.0, 0.0, 0.0009106, 1.0, 1.0, 0.0, 0.0009106, 1.0, 1.0, 0.0, 0.0009106, 1.0, 1.0, 0.0, 0.0009106, 1.0, 1.0, 0.0, 0.0009106, 1.0, 1.0, 0.0, 0.0009106, 1.0, 1.0, 0.0, 0.0009106, 1.0, 1.0, 0.0, 0.0009106, 1.0, 1.0, 0.0, 0.0009106, 1.0, 1.0, 0.0, 0.0009106, 1.0, 1.0, 0.0, 0.0009106, 1.0, 1.0, 0.0, 0.0009106, 1.0, 1.0, 0.0003035, 0.001214, 1.0, 1.0, 0.0, 0.0009106, 1.0, 1.0, 0.0, 0.0009106, 1.0, 1.0, 0.0, 0.0009106, 1.0, 1.0, 0.0, 0.0009106, 1.0, 1.0, 0.0, 0.0009106, 1.0, 1.0, 0.0, 0.0009106, 1.0, 1.0, 0.0003035, 0.001214, 1.0, 1.0, 0.0, 0.0009106, 1.0, 1.0, 0.0, 0.0009106, 1.0, 1.0, 0.0, 0.0009106, 1.0, 1.0, 0.0, 0.0009106, 1.0, 1.0, 0.0, 0.0009106, 1.0, 1.0, 0.0, 0.0009106, 1.0, 1.0, 0.0, 0.0009106, 1.0, 1.0, 0.0, 0.0009106, 1.0, 1.0, 0.0, 0.0009106, 1.0, 1.0, 0.0, 0.0009106, 1.0, 1.0, 0.0, 0.0009106, 1.0, 1.0, 0.0, 0.0009106, 1.0, 1.0, 0.0, 0.0009106, 1.0, 1.0, 0.0, 0.0009106, 1.0, 1.0, 0.0, 0.0009106, 1.0, 1.0, 0.0006071, 0.001518, 1.0, 1.0, 0.0006071, 0.001518, 1.0, 1.0, 0.0003035, 0.001214, 1.0, 1.0, 0.0009106, 0.001821, 1.0, 1.0, 0.0, 0.0009106, 1.0, 1.0, 0.0, 0.0009106, 1.0, 1.0, 0.0, 0.0009106, 1.0, 1.0, 0.0, 0.0009106, 1.0, 1.0, 0.0, 0.0009106, 1.0, 1.0, 0.0, 0.0009106, 1.0, 1.0, 0.0, 0.0009106, 1.0, 1.0, 0.0, 0.0009106, 1.0, 1.0, 0.0003035, 0.001214, 1.0, 1.0, 0.0, 0.0009106, 1.0, 1.0, 0.0, 0.0009106, 1.0, 1.0, 0.0, 0.0009106, 1.0, 1.0, 0.0, 0.0009106, 1.0, 1.0, 0.0, 0.0009106, 1.0, 1.0, 0.0, 0.0009106, 1.0, 1.0, 0.0, 0.0009106, 1.0, 1.0, 0.0, 0.0009106, 1.0, 1.0, 0.0, 0.0009106, 1.0, 1.0, 0.0, 0.0009106, 1.0, 1.0, 0.0, 0.0009106, 1.0, 1.0, 0.0, 0.0009106, 1.0, 1.0, 0.0, 0.0009106, 1.0, 1.0, 0.0, 0.0009106, 1.0, 1.0, 0.0, 0.0009106, 1.0, 1.0, 0.0, 0.0009106, 1.0, 1.0, 0.0003035, 0.001214, 1.0, 1.0, 0.0, 0.0009106, 1.0, 1.0, 0.0, 0.0009106, 1.0, 1.0, 0.0, 0.0009106, 1.0, 1.0, 0.0, 0.0009106, 1.0, 1.0, 0.0, 0.0009106, 1.0, 1.0, 0.0, 0.0009106, 1.0, 1.0, 0.0, 0.0009106, 1.0, 1.0, 0.0, 0.0009106, 1.0, 1.0, 0.0, 0.0009106, 1.0, 1.0, 0.0, 0.0009106, 1.0, 1.0, 0.0, 0.0009106, 1.0, 1.0, 0.0006071, 0.001518, 1.0, 1.0, 0.0009106, 0.001821, 1.0, 1.0, 0.0, 0.0009106, 1.0, 1.0, 0.0, 0.0009106, 1.0, 1.0, 0.0, 0.0009106, 1.0, 1.0, 0.0, 0.0009106, 1.0, 1.0, 0.0, 0.0009106, 1.0, 1.0, 1.0, 1.0, 1.0, 1.0, 1.0, 1.0, 1.0, 1.0, 1.0, 1.0, 1.0, 1.0, 1.0, 1.0, 1.0, 1.0, 1.0, 1.0, 1.0, 1.0, 1.0, 1.0, 1.0, 1.0, 1.0, 1.0, 1.0, 1.0, 1.0, 1.0, 1.0, 1.0, 0.0, 0.0009106, 1.0, 1.0, 0.0, 0.0009106, 1.0, 1.0, 0.0, 0.0009106, 1.0, 1.0, 0.0, 0.0009106, 1.0, 1.0, 1.0, 1.0, 1.0, 1.0, 1.0, 1.0, 1.0, 1.0, 1.0, 1.0, 1.0, 1.0, 1.0, 1.0, 1.0, 1.0, 1.0, 1.0, 1.0, 1.0, 1.0, 1.0, 1.0, 1.0, 1.0, 1.0, 1.0, 1.0, 1.0, 1.0, 1.0, 1.0, 1.0, 1.0, 1.0, 1.0, 1.0, 1.0, 1.0, 1.0, 1.0, 1.0, 1.0, 1.0, 1.0, 1.0, 1.0, 1.0, 1.0, 1.0, 1.0, 1.0, 1.0, 1.0, 1.0, 1.0, 1.0, 1.0, 1.0, 1.0, 1.0, 1.0, 1.0, 1.0, 1.0, 1.0, 1.0, 1.0, 1.0, 1.0, 1.0, 1.0, 1.0, 1.0, 1.0, 1.0, 1.0, 1.0, 1.0, 1.0, 1.0, 1.0, 1.0, 1.0, 1.0, 1.0, 1.0, 1.0, 1.0, 1.0, 1.0, 1.0, 1.0, 1.0, 1.0, 1.0, 1.0, 1.0, 1.0, 1.0, 1.0, 1.0, 1.0, 1.0, 1.0, 1.0, 1.0, 1.0, 1.0, 1.0, 1.0, 1.0, 0.0, 0.0009106, 1.0, 1.0, 0.2623, 0.2705, 1.0, 1.0, 0.2961, 0.3005, 1.0, 1.0, 0.0, 0.0009106, 1.0, 1.0, 0.0, 0.0009106, 1.0, 1.0, 0.2961, 0.3005, 1.0, 1.0, 0.0, 0.0009106, 1.0, 1.0, 0.0, 0.0009106, 1.0, 1.0, 1.0, 1.0, 1.0, 1.0, 1.0, 1.0, 1.0, 1.0, 1.0, 1.0, 1.0, 1.0, 1.0, 1.0, 1.0, 1.0, 1.0, 1.0, 1.0, 1.0, 1.0, 1.0, 1.0, 1.0, 1.0, 1.0, 1.0, 1.0, 1.0, 1.0, 1.0, 1.0, 1.0, 1.0, 1.0, 1.0, 1.0, 1.0, 1.0, 1.0, 1.0, 1.0, 1.0, 1.0, 1.0, 1.0, 1.0, 1.0, 1.0, 1.0, 1.0, 1.0, 1.0, 1.0, 1.0, 1.0, 1.0, 1.0, 1.0, 1.0, 1.0, 1.0, 1.0, 1.0, 1.0, 1.0, 1.0, 1.0, 1.0, 1.0, 1.0, 1.0, 1.0, 1.0, 1.0, 1.0, 1.0, 1.0, 1.0, 1.0, 1.0, 1.0, 1.0, 1.0, 1.0, 1.0, 1.0, 1.0, 1.0, 1.0, 1.0, 1.0, 1.0, 1.0, 1.0, 1.0, 1.0, 1.0, 1.0, 1.0, 1.0, 1.0, 1.0, 1.0, 1.0, 1.0, 1.0, 1.0, 1.0, 1.0, 1.0, 1.0, 1.0, 1.0, 1.0, 1.0, 1.0, 1.0, 1.0, 1.0, 1.0, 1.0, 1.0, 1.0, 1.0, 1.0, 1.0, 1.0, 1.0, 1.0, 1.0, 1.0, 1.0, 1.0, 1.0, 1.0, 1.0, 1.0, 1.0, 1.0, 1.0, 1.0, 1.0, 1.0, 1.0, 1.0, 1.0, 1.0, 1.0, 1.0, 1.0, 1.0, 1.0, 1.0, 1.0, 1.0, 1.0, 1.0, 1.0, 1.0, 1.0, 1.0, 1.0, 1.0, 1.0, 1.0, 1.0, 1.0, 1.0, 1.0, 1.0, 1.0, 1.0, 1.0, 1.0, 1.0, 1.0, 1.0, 1.0, 1.0, 1.0, 1.0, 1.0, 1.0, 1.0, 1.0, 1.0, 1.0, 1.0, 1.0, 1.0, 1.0, 1.0, 1.0, 1.0, 1.0, 1.0, 1.0, 1.0, 1.0, 1.0, 1.0, 1.0, 1.0, 1.0, 1.0, 1.0, 1.0, 1.0, 1.0, 1.0, 1.0, 1.0, 1.0, 1.0, 1.0, 1.0, 1.0, 1.0, 1.0, 1.0, 1.0, 1.0, 1.0, 0.03689, 0.03955, 1.0, 1.0, 0.004391, 0.005605, 1.0, 1.0, 0.0, 0.0009106, 1.0, 1.0, 0.0003035, 0.001214, 1.0, 1.0, 1.0, 1.0, 1.0, 1.0, 1.0, 1.0, 1.0, 1.0, 1.0, 1.0, 1.0, 1.0, 1.0, 1.0, 1.0, 1.0, 1.0, 1.0, 1.0, 1.0, 1.0, 1.0, 1.0, 1.0, 1.0, 1.0, 1.0, 1.0, 1.0, 1.0, 1.0, 1.0, 1.0, 1.0, 1.0, 1.0, 1.0, 1.0, 1.0, 1.0, 1.0, 1.0, 1.0, 1.0, 1.0, 1.0, 1.0, 1.0, 1.0, 1.0, 1.0, 1.0, 1.0, 1.0, 1.0, 1.0, 1.0, 1.0, 1.0, 1.0, 1.0, 1.0, 1.0, 1.0, 1.0, 1.0, 1.0, 1.0, 1.0, 1.0, 1.0, 1.0, 1.0, 1.0, 1.0, 1.0, 1.0, 1.0, 1.0, 1.0, 0.0, 0.0009106, 1.0, 1.0, 0.0, 0.0009106, 1.0, 1.0, 0.0, 0.0009106, 1.0, 1.0, 0.0, 0.0009106, 1.0, 1.0, 1.0, 1.0, 1.0, 1.0, 1.0, 1.0, 1.0, 1.0, 1.0, 1.0, 1.0, 1.0, 1.0, 1.0, 1.0, 1.0, 1.0, 1.0, 1.0, 1.0, 1.0, 1.0, 1.0, 1.0, 1.0, 1.0, 1.0, 1.0, 1.0, 1.0, 1.0, 1.0, 1.0, 1.0, 1.0, 1.0, 1.0, 1.0, 1.0, 1.0, 1.0, 1.0, 1.0, 1.0, 1.0, 1.0, 1.0, 1.0, 1.0, 1.0, 1.0, 1.0, 1.0, 1.0, 1.0, 1.0, 1.0, 1.0, 1.0, 1.0, 1.0, 1.0, 1.0, 1.0, 1.0, 1.0, 1.0, 1.0, 1.0, 1.0, 1.0, 1.0, 1.0, 1.0, 1.0, 1.0, 1.0, 1.0, 1.0, 1.0, 1.0, 1.0, 1.0, 1.0, 1.0, 1.0, 1.0, 1.0, 1.0, 1.0, 1.0, 1.0, 1.0, 1.0, 1.0, 1.0, 1.0, 1.0, 1.0, 1.0, 1.0, 1.0, 1.0, 1.0, 1.0, 1.0, 1.0, 1.0, 1.0, 1.0, 1.0, 1.0, 0.0, 0.0009106, 1.0, 1.0, 0.0, 0.0009106, 1.0, 1.0, 0.0, 0.0009106, 1.0, 1.0, 0.0, 0.0009106, 1.0, 1.0, 0.0, 0.0009106, 1.0, 1.0, 0.0, 0.0009106, 1.0, 1.0, 0.0, 0.0009106, 1.0, 1.0, 0.0, 0.0009106, 1.0, 1.0, 1.0, 1.0, 1.0, 1.0, 1.0, 1.0, 1.0, 1.0, 1.0, 1.0, 1.0, 1.0, 1.0, 1.0, 1.0, 1.0, 1.0, 1.0, 1.0, 1.0, 1.0, 1.0, 1.0, 1.0, 1.0, 1.0, 1.0, 1.0, 1.0, 1.0, 1.0, 1.0, 1.0, 1.0, 1.0, 1.0, 1.0, 1.0, 1.0, 1.0, 1.0, 1.0, 1.0, 1.0, 1.0, 1.0, 1.0, 1.0, 1.0, 1.0, 1.0, 1.0, 1.0, 1.0, 1.0, 1.0, 1.0, 1.0, 1.0, 1.0, 1.0, 1.0, 1.0, 1.0, 1.0, 1.0, 1.0, 1.0, 1.0, 1.0, 1.0, 1.0, 1.0, 1.0, 1.0, 1.0, 1.0, 1.0, 1.0, 1.0, 1.0, 1.0, 1.0, 1.0, 0.0, 0.0009106, 1.0, 1.0, 0.0, 0.0009106, 1.0, 1.0, 0.0003035, 0.001214, 1.0, 1.0, 1.0, 1.0, 1.0, 1.0, 1.0, 1.0, 1.0, 1.0, 1.0, 1.0, 1.0, 1.0, 1.0, 1.0, 1.0, 1.0, 1.0, 1.0, 1.0, 1.0, 1.0, 1.0, 1.0, 1.0, 1.0, 1.0, 1.0, 1.0, 1.0, 1.0, 1.0, 1.0, 1.0, 1.0, 1.0, 1.0, 1.0, 1.0, 1.0, 1.0, 1.0, 1.0, 1.0, 1.0, 1.0, 1.0, 1.0, 1.0, 1.0, 1.0, 1.0, 1.0, 1.0, 1.0, 1.0, 1.0, 1.0, 1.0, 1.0, 1.0, 1.0, 1.0, 1.0, 1.0, 1.0, 1.0, 1.0, 1.0, 1.0, 1.0, 1.0, 1.0, 1.0, 1.0, 1.0, 1.0, 1.0, 1.0, 1.0, 1.0, 0.008023, 0.009134, 1.0, 1.0, 0.03689, 0.03955, 1.0, 1.0, 0.0003035, 0.001214, 1.0, 1.0, 0.0, 0.0009106, 1.0, 1.0, 1.0, 1.0, 1.0, 1.0, 1.0, 1.0, 1.0, 1.0, 1.0, 1.0, 1.0, 1.0, 1.0, 1.0, 1.0, 1.0, 1.0, 1.0, 1.0, 1.0, 1.0, 1.0, 1.0, 1.0, 1.0, 1.0, 1.0, 1.0, 1.0, 1.0, 1.0, 1.0, 1.0, 1.0, 1.0, 1.0, 1.0, 1.0, 1.0, 1.0, 1.0, 1.0, 1.0, 1.0, 1.0, 1.0, 1.0, 1.0, 1.0, 1.0, 1.0, 1.0, 1.0, 1.0, 1.0, 1.0, 1.0, 1.0, 1.0, 1.0, 1.0, 1.0, 1.0, 1.0, 1.0, 1.0, 1.0, 1.0, 1.0, 1.0, 1.0, 1.0, 1.0, 1.0, 1.0, 1.0, 1.0, 1.0, 1.0, 1.0, 1.0, 1.0, 1.0, 1.0, 1.0, 1.0, 1.0, 1.0, 1.0, 1.0, 1.0, 1.0, 1.0, 1.0, 1.0, 1.0, 1.0, 1.0, 1.0, 1.0, 1.0, 1.0, 1.0, 1.0, 1.0, 1.0, 1.0, 1.0, 1.0, 1.0, 1.0, 1.0, 1.0, 1.0, 1.0, 1.0, 1.0, 1.0, 1.0, 1.0, 1.0, 1.0, 1.0, 1.0, 1.0, 1.0, 1.0, 1.0, 0.0, 0.0009106, 1.0, 1.0, 0.0, 0.0009106, 1.0, 1.0, 0.0, 0.0009106, 1.0, 1.0, 0.0, 0.0009106, 1.0, 1.0, 1.0, 1.0, 1.0, 1.0, 1.0, 1.0, 1.0, 1.0, 1.0, 1.0, 1.0, 1.0, 1.0, 1.0, 1.0, 1.0, 1.0, 1.0, 1.0, 1.0, 1.0, 1.0, 1.0, 1.0, 1.0, 1.0, 1.0, 1.0, 1.0, 1.0, 1.0, 1.0, 1.0, 1.0, 1.0, 1.0, 1.0, 1.0, 1.0, 1.0, 1.0, 1.0, 1.0, 1.0, 1.0, 1.0, 1.0, 1.0, 1.0, 1.0, 1.0, 1.0, 1.0, 1.0, 1.0, 1.0, 1.0, 1.0, 1.0, 1.0, 1.0, 1.0, 1.0, 1.0, 0.0, 0.0009106, 1.0, 1.0, 0.0, 0.0009106, 1.0, 1.0, 0.0, 0.0009106, 1.0, 1.0, 0.0, 0.0009106, 1.0, 1.0, 0.0, 0.0009106, 1.0, 1.0, 0.0, 0.0009106, 1.0, 1.0, 0.0, 0.0009106, 1.0, 1.0, 0.0, 0.0009106, 1.0, 1.0, 1.0, 1.0, 1.0, 1.0, 1.0, 1.0, 1.0, 1.0, 1.0, 1.0, 1.0, 1.0, 1.0, 1.0, 1.0, 1.0, 1.0, 1.0, 1.0, 1.0, 1.0, 1.0, 1.0, 1.0, 1.0, 1.0, 1.0, 1.0, 1.0, 1.0, 1.0, 1.0, 1.0, 1.0, 1.0, 1.0, 1.0, 1.0, 1.0, 1.0, 1.0, 1.0, 1.0, 1.0, 1.0, 1.0, 1.0, 1.0, 1.0, 1.0, 1.0, 1.0, 1.0, 1.0, 1.0, 1.0, 1.0, 1.0, 1.0, 1.0, 1.0, 1.0, 1.0, 1.0, 1.0, 1.0, 1.0, 1.0, 1.0, 1.0, 1.0, 1.0, 1.0, 1.0, 1.0, 1.0, 1.0, 1.0, 1.0, 1.0, 0.0, 0.0009106, 1.0, 1.0, 0.0, 0.0009106, 1.0, 1.0, 0.0, 0.0009106, 1.0, 1.0, 0.0, 0.0009106, 1.0, 1.0, 1.0, 1.0, 1.0, 1.0, 1.0, 1.0, 1.0, 1.0, 1.0, 1.0, 1.0, 1.0, 1.0, 1.0, 1.0, 1.0, 1.0, 1.0, 1.0, 1.0, 1.0, 1.0, 1.0, 1.0, 1.0, 1.0, 1.0, 1.0, 1.0, 1.0, 1.0, 1.0, 1.0, 1.0, 1.0, 1.0, 1.0, 1.0, 1.0, 1.0, 1.0, 1.0, 1.0, 1.0, 1.0, 1.0, 1.0, 1.0, 1.0, 1.0, 1.0, 1.0, 1.0, 1.0, 1.0, 1.0, 1.0, 1.0, 1.0, 1.0, 1.0, 1.0, 1.0, 1.0, 0.005605, 0.006995, 1.0, 1.0, 0.4851, 0.4969, 1.0, 1.0, 1.0, 1.0, 1.0, 1.0, 0.3564, 0.3613, 1.0, 1.0, 0.3564, 0.3613, 1.0, 1.0, 1.0, 1.0, 1.0, 1.0, 0.0003035, 0.001214, 1.0, 1.0, 0.0, 0.0009106, 1.0, 1.0, 1.0, 1.0, 1.0, 1.0, 1.0, 1.0, 1.0, 1.0, 1.0, 1.0, 1.0, 1.0, 1.0, 1.0, 1.0, 1.0, 1.0, 1.0, 1.0, 1.0, 1.0, 1.0, 1.0, 1.0, 1.0, 1.0, 1.0, 1.0, 1.0, 1.0, 1.0, 1.0, 0.0, 0.0009106, 1.0, 1.0, 0.008023, 0.009134, 1.0, 1.0, 0.0, 0.0009106, 1.0, 1.0, 0.002732, 0.003677, 1.0, 1.0, 1.0, 1.0, 1.0, 1.0, 1.0, 1.0, 1.0, 1.0, 1.0, 1.0, 1.0, 1.0, 1.0, 1.0, 1.0, 1.0, 1.0, 1.0, 1.0, 1.0, 1.0, 1.0, 1.0, 1.0, 1.0, 1.0, 1.0, 1.0, 1.0, 1.0, 1.0, 1.0, 1.0, 1.0, 1.0, 1.0, 1.0, 1.0, 1.0, 1.0, 1.0, 1.0, 1.0, 1.0, 1.0, 1.0, 1.0, 1.0, 1.0, 1.0, 1.0, 1.0, 1.0, 1.0, 1.0, 1.0, 1.0, 1.0, 1.0, 1.0, 1.0, 1.0, 1.0, 1.0, 1.0, 1.0, 1.0, 1.0, 1.0, 1.0, 1.0, 1.0, 1.0, 1.0, 1.0, 1.0, 1.0, 1.0, 1.0, 1.0, 0.0, 0.0009106, 1.0, 1.0, 0.0, 0.0009106, 1.0, 1.0, 0.0, 0.0009106, 1.0, 1.0, 0.0, 0.0009106, 1.0, 1.0, 1.0, 1.0, 1.0, 1.0, 1.0, 1.0, 1.0, 1.0, 1.0, 1.0, 1.0, 1.0, 1.0, 1.0, 1.0, 1.0, 1.0, 1.0, 1.0, 1.0, 1.0, 1.0, 1.0, 1.0, 1.0, 1.0, 1.0, 1.0, 1.0, 1.0, 1.0, 1.0, 1.0, 1.0, 1.0, 1.0, 1.0, 1.0, 1.0, 1.0, 1.0, 1.0, 1.0, 1.0, 1.0, 1.0, 1.0, 1.0, 1.0, 1.0, 1.0, 1.0, 1.0, 1.0, 1.0, 1.0, 1.0, 1.0, 1.0, 1.0, 1.0, 1.0, 1.0, 1.0, 1.0, 1.0, 1.0, 1.0, 1.0, 1.0, 1.0, 1.0, 1.0, 1.0, 1.0, 1.0, 1.0, 1.0, 1.0, 1.0, 0.0, 0.0009106, 1.0, 1.0, 0.0, 0.0009106, 1.0, 1.0, 0.0, 0.0009106, 1.0, 1.0, 0.0, 0.0009106, 1.0, 1.0, 1.0, 1.0, 1.0, 1.0, 1.0, 1.0, 1.0, 1.0, 1.0, 1.0, 1.0, 1.0, 1.0, 1.0, 1.0, 1.0, 1.0, 1.0, 1.0, 1.0, 1.0, 1.0, 1.0, 1.0, 1.0, 1.0, 1.0, 1.0, 1.0, 1.0, 1.0, 1.0, 1.0, 1.0, 1.0, 1.0, 1.0, 1.0, 1.0, 1.0, 1.0, 1.0, 1.0, 1.0, 1.0, 1.0, 1.0, 1.0, 1.0, 1.0, 1.0, 1.0, 1.0, 1.0, 1.0, 1.0, 1.0, 1.0, 1.0, 1.0, 1.0, 1.0, 1.0, 1.0, 1.0, 1.0, 1.0, 1.0, 1.0, 1.0, 1.0, 1.0, 1.0, 1.0, 1.0, 1.0, 1.0, 1.0, 1.0, 1.0, 0.0, 0.0009106, 1.0, 1.0, 0.0, 0.0009106, 1.0, 1.0, 0.0, 0.0009106, 1.0, 1.0, 0.0, 0.0009106, 1.0, 1.0, 1.0, 1.0, 1.0, 1.0, 1.0, 1.0, 1.0, 1.0, 1.0, 1.0, 1.0, 1.0, 1.0, 1.0, 1.0, 1.0, 1.0, 1.0, 1.0, 1.0, 1.0, 1.0, 1.0, 1.0, 1.0, 1.0, 1.0, 1.0, 1.0, 1.0, 1.0, 1.0, 1.0, 1.0, 1.0, 1.0, 1.0, 1.0, 1.0, 1.0, 1.0, 1.0, 1.0, 1.0, 1.0, 1.0, 1.0, 1.0, 1.0, 1.0, 1.0, 1.0, 1.0, 1.0, 1.0, 1.0, 1.0, 1.0, 1.0, 1.0, 1.0, 1.0, 1.0, 1.0, 1.0, 1.0, 1.0, 1.0, 1.0, 1.0, 1.0, 1.0, 1.0, 1.0, 1.0, 1.0, 1.0, 1.0, 1.0, 1.0, 0.0, 0.0009106, 1.0, 1.0, 0.0, 0.0009106, 1.0, 1.0, 0.002732, 0.003677, 1.0, 1.0, 0.0003035, 0.001214, 1.0, 1.0, 1.0, 1.0, 1.0, 1.0, 1.0, 1.0, 1.0, 1.0, 1.0, 1.0, 1.0, 1.0, 1.0, 1.0, 1.0, 1.0, 1.0, 1.0, 1.0, 1.0, 1.0, 1.0, 1.0, 1.0, 1.0, 1.0, 1.0, 1.0, 1.0, 1.0, 1.0, 1.0, 1.0, 1.0, 1.0, 1.0, 1.0, 1.0, 1.0, 1.0, 1.0, 1.0, 1.0, 1.0, 1.0, 1.0, 1.0, 1.0, 1.0, 1.0, 1.0, 1.0, 1.0, 1.0, 1.0, 1.0, 1.0, 1.0, 1.0, 1.0, 1.0, 1.0, 1.0, 1.0, 0.2623, 0.2705, 1.0, 1.0, 0.005605, 0.006995, 1.0, 1.0, 0.3564, 0.3613, 1.0, 1.0, 0.2961, 0.3005, 1.0, 1.0, 0.2961, 0.3005, 1.0, 1.0, 0.3564, 0.3613, 1.0, 1.0, 0.0, 0.0009106, 1.0, 1.0, 0.0, 0.0009106, 1.0, 1.0, 1.0, 1.0, 1.0, 1.0, 1.0, 1.0, 1.0, 1.0, 1.0, 1.0, 1.0, 1.0, 1.0, 1.0, 1.0, 1.0, 1.0, 1.0, 1.0, 1.0, 1.0, 1.0, 1.0, 1.0, 1.0, 1.0, 1.0, 1.0, 1.0, 1.0, 1.0, 1.0, 1.0, 1.0, 1.0, 1.0, 1.0, 1.0, 1.0, 1.0, 1.0, 1.0, 1.0, 1.0, 1.0, 1.0, 1.0, 1.0, 1.0, 1.0, 1.0, 1.0, 1.0, 1.0, 1.0, 1.0, 1.0, 1.0, 1.0, 1.0, 1.0, 1.0, 1.0, 1.0, 1.0, 1.0, 1.0, 1.0, 1.0, 1.0, 1.0, 1.0, 1.0, 1.0, 1.0, 1.0, 1.0, 1.0, 1.0, 1.0, 1.0, 1.0, 1.0, 1.0, 1.0, 1.0, 1.0, 1.0, 1.0, 1.0, 1.0, 1.0, 1.0, 1.0, 1.0, 1.0, 1.0, 1.0, 1.0, 1.0, 1.0, 1.0, 1.0, 1.0, 1.0, 1.0, 1.0, 1.0, 1.0, 1.0, 1.0, 1.0, 1.0, 1.0, 1.0, 1.0, 1.0, 1.0, 1.0, 1.0, 1.0, 1.0, 1.0, 1.0, 1.0, 1.0, 1.0, 1.0, 0.004391, 0.005605, 1.0, 1.0, 0.0, 0.0009106, 1.0, 1.0, 0.0, 0.0009106, 1.0, 1.0, 0.0, 0.0009106, 1.0, 1.0, 1.0, 1.0, 1.0, 1.0, 1.0, 1.0, 1.0, 1.0, 1.0, 1.0, 1.0, 1.0, 1.0, 1.0, 1.0, 1.0, 1.0, 1.0, 1.0, 1.0, 1.0, 1.0, 1.0, 1.0, 1.0, 1.0, 1.0, 1.0, 1.0, 1.0, 1.0, 1.0, 1.0, 1.0, 1.0, 1.0, 1.0, 1.0, 1.0, 1.0, 1.0, 1.0, 1.0, 1.0, 1.0, 1.0, 1.0])
me_plane.materials.append(mat_material_001)
me_plane.use_remesh_preserve_volume = False
me_plane.use_remesh_preserve_attributes = False
me_plane.use_mirror_vertex_groups = False
me_plane.update()

# ---- objects
ob_sun = bpy.data.objects.new('Sun', light_sun)
ob_hemi = bpy.data.objects.new('Hemi', light_hemi)
ob_cube = bpy.data.objects.new('Cube', me_cube_001)
ob_plane = bpy.data.objects.new('Plane', me_plane)
ob_camera = bpy.data.objects.new('Camera', cam_camera)

# ---- transforms, parenting, visibility, modifiers, constraints
ob_sun.location = (0.08949, 3.428, 12.45)
ob_sun.rotation_euler = (-0.3614, -7.851e-17, 1.434e-17)
ob_sun.lineart.crease_threshold = 0.0
ob_hemi.location = (-0.4998, -4.771, 3.464)
ob_hemi.rotation_euler = (1.088, 1.967e-16, 1.189e-16)
ob_hemi.scale = (1.522, 1.0, 1.0)
ob_hemi.lineart.crease_threshold = 0.0
ob_cube.location = (0.4914, 0.03219, 3.451)
ob_cube.scale = (6.82, 3.963, 3.451)
ob_cube.lineart.crease_threshold = 0.0
ob_plane.location = (-0.6803, 0.92, -0.1017)
ob_plane.scale = (0.1804, 0.1804, 0.1804)
ob_plane.lineart.crease_threshold = 0.0
_m = ob_plane.modifiers.new('Subsurf', 'SUBSURF')
_m.uv_smooth = 'PRESERVE_CORNERS'
_m.quality = 2
_m.levels = 2
_m.show_only_control_edges = False
ob_camera.location = (-2.32, -6.508, 7.2)
ob_camera.rotation_euler = (0.7733, -8.281e-07, -0.2491)
ob_camera.lock_rotations_4d = False
ob_camera.empty_display_type = 'ARROWS'
ob_camera.color = (0.0, 0.0, 0.0, 0.0)
ob_camera.display_type = 'WIRE'
ob_camera.lineart.crease_threshold = 0.0

# ---- collection membership
col_collection_1.objects.link(ob_sun)
col_collection_1.objects.link(ob_hemi)
col_collection_1.objects.link(ob_cube)
col_collection_1.objects.link(ob_plane)
col_collection_1.objects.link(ob_camera)

# ---- scene / render settings (as saved in the file)
scene.camera = ob_camera
scene.frame_start = 1; scene.frame_end = 250; scene.frame_set(0)
scene.render.engine = 'CYCLES'
scene.render.resolution_percentage = 50
scene.render.dither_intensity = 0.0
scene.cycles.use_denoising = False
scene.cycles.samples = 128
scene.cycles.sampling_pattern = 'TABULATED_SOBOL'
scene.cycles.light_sampling_threshold = 0.0
scene.cycles.use_adaptive_sampling = False
scene.cycles.use_light_tree = False
scene.cycles.blur_glossy = 0.0
scene.cycles.sample_clamp_indirect = 0.0
scene.view_settings.view_transform = 'Standard'
bpy.context.view_layer.update()
